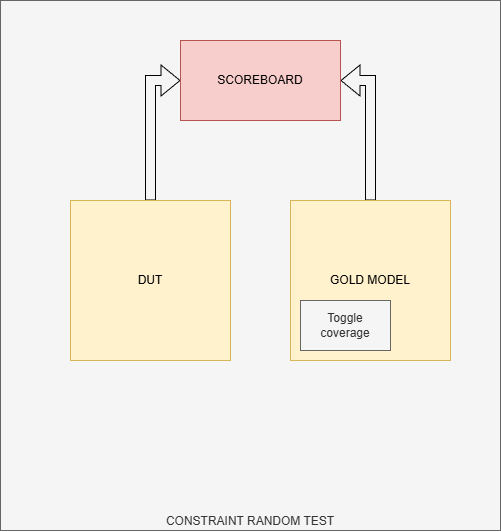

The diagram above was exported from draw.io. Its source (the exported page's mxGraphModel, read from the mxfile embedded in the PNG):
<mxGraphModel dx="983" dy="586" grid="1" gridSize="10" guides="1" tooltips="1" connect="1" arrows="1" fold="1" page="1" pageScale="1" pageWidth="827" pageHeight="1169" math="0" shadow="0">
  <root>
    <mxCell id="0" />
    <mxCell id="1" parent="0" />
    <mxCell id="qCjswc00vDHpaNd812i3-3" parent="1" style="rounded=0;whiteSpace=wrap;html=1;fillColor=#f5f5f5;fontColor=#333333;strokeColor=#666666;verticalAlign=bottom;" value="CONSTRAINT RANDOM TEST" vertex="1">
      <mxGeometry height="530" width="500" x="100" y="60" as="geometry" />
    </mxCell>
    <mxCell id="qCjswc00vDHpaNd812i3-6" edge="1" parent="1" source="qCjswc00vDHpaNd812i3-1" style="edgeStyle=orthogonalEdgeStyle;rounded=0;orthogonalLoop=1;jettySize=auto;html=1;exitX=0.5;exitY=0;exitDx=0;exitDy=0;entryX=0;entryY=0.5;entryDx=0;entryDy=0;shape=flexArrow;" target="qCjswc00vDHpaNd812i3-4">
      <mxGeometry relative="1" as="geometry" />
    </mxCell>
    <mxCell id="qCjswc00vDHpaNd812i3-1" parent="1" style="rounded=0;whiteSpace=wrap;html=1;fillColor=#fff2cc;strokeColor=#d6b656;" value="DUT" vertex="1">
      <mxGeometry height="160" width="160" x="170" y="260" as="geometry" />
    </mxCell>
    <mxCell id="qCjswc00vDHpaNd812i3-7" edge="1" parent="1" source="qCjswc00vDHpaNd812i3-2" style="edgeStyle=orthogonalEdgeStyle;rounded=0;orthogonalLoop=1;jettySize=auto;html=1;exitX=0.5;exitY=0;exitDx=0;exitDy=0;entryX=1;entryY=0.5;entryDx=0;entryDy=0;shape=flexArrow;" target="qCjswc00vDHpaNd812i3-4">
      <mxGeometry relative="1" as="geometry" />
    </mxCell>
    <mxCell id="qCjswc00vDHpaNd812i3-2" parent="1" style="rounded=0;whiteSpace=wrap;html=1;fillColor=#fff2cc;strokeColor=#d6b656;" value="GOLD MODEL" vertex="1">
      <mxGeometry height="160" width="160" x="390" y="260" as="geometry" />
    </mxCell>
    <mxCell id="qCjswc00vDHpaNd812i3-4" parent="1" style="rounded=0;whiteSpace=wrap;html=1;fillColor=#f8cecc;strokeColor=#b85450;" value="SCOREBOARD" vertex="1">
      <mxGeometry height="80" width="160" x="280" y="100" as="geometry" />
    </mxCell>
    <mxCell id="DVcibWktsxYFUn3RDGN2-1" parent="1" style="rounded=0;whiteSpace=wrap;html=1;fillColor=#f5f5f5;fontColor=#333333;strokeColor=#666666;" value="Toggle coverage" vertex="1">
      <mxGeometry height="50" width="90" x="400" y="360" as="geometry" />
    </mxCell>
  </root>
</mxGraphModel>